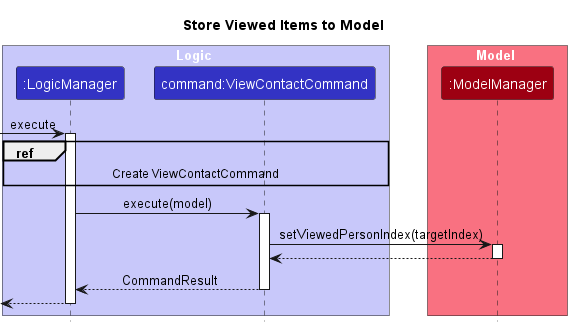

The diagram above was rendered by PlantUML. Its source (embedded in the PNG):
@startuml
!include ../style.puml
skinparam ArrowFontStyle plain

title Store Viewed Items to Model

box Logic LOGIC_COLOR_T1
Participant ":LogicManager" as logic LOGIC_COLOR
Participant "command:ViewContactCommand" as vcc LOGIC_COLOR
end box

box Model MODEL_COLOR_T1
Participant ":ModelManager" as model MODEL_COLOR
end box

[->logic : execute
activate logic
ref over logic, vcc: Create ViewContactCommand
logic -> vcc ++: execute(model)
vcc -> model ++: setViewedPersonIndex(targetIndex)
model --> vcc --:
vcc --> logic --: CommandResult
[<--logic
deactivate logic

@enduml